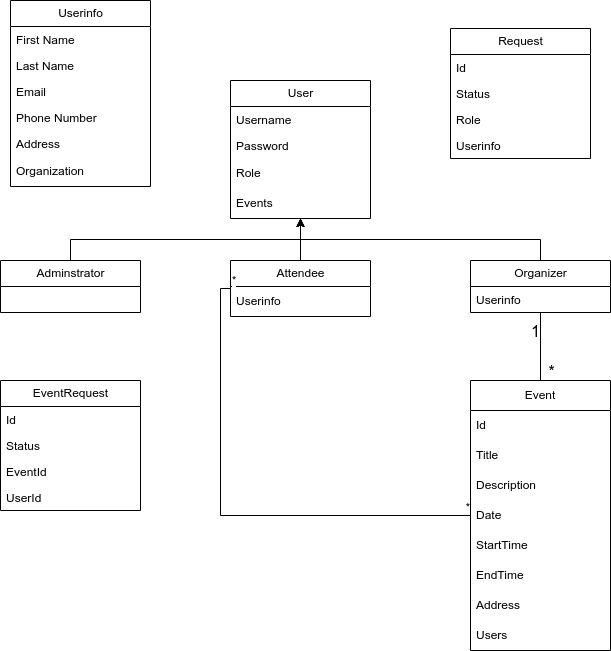

The diagram above was exported from draw.io. Its source (the exported page's mxGraphModel, read from the mxfile embedded in the PNG):
<mxGraphModel dx="1034" dy="445" grid="1" gridSize="10" guides="1" tooltips="1" connect="1" arrows="1" fold="1" page="1" pageScale="1" pageWidth="827" pageHeight="1169" math="0" shadow="0">
  <root>
    <mxCell id="0" />
    <mxCell id="1" parent="0" />
    <mxCell id="0NUIk6FQ0nRVfGzhtnLc-1" value="User" style="swimlane;fontStyle=0;childLayout=stackLayout;horizontal=1;startSize=26;fillColor=none;horizontalStack=0;resizeParent=1;resizeParentMax=0;resizeLast=0;collapsible=1;marginBottom=0;html=1;" parent="1" vertex="1">
      <mxGeometry x="330" y="100" width="140" height="138" as="geometry" />
    </mxCell>
    <mxCell id="0NUIk6FQ0nRVfGzhtnLc-4" value="Username" style="text;strokeColor=none;fillColor=none;align=left;verticalAlign=top;spacingLeft=4;spacingRight=4;overflow=hidden;rotatable=0;points=[[0,0.5],[1,0.5]];portConstraint=eastwest;whiteSpace=wrap;html=1;" parent="0NUIk6FQ0nRVfGzhtnLc-1" vertex="1">
      <mxGeometry y="26" width="140" height="26" as="geometry" />
    </mxCell>
    <mxCell id="0NUIk6FQ0nRVfGzhtnLc-5" value="Password" style="text;strokeColor=none;fillColor=none;align=left;verticalAlign=top;spacingLeft=4;spacingRight=4;overflow=hidden;rotatable=0;points=[[0,0.5],[1,0.5]];portConstraint=eastwest;whiteSpace=wrap;html=1;" parent="0NUIk6FQ0nRVfGzhtnLc-1" vertex="1">
      <mxGeometry y="52" width="140" height="26" as="geometry" />
    </mxCell>
    <mxCell id="ag4ntG5bkVWia6aHSGfN-3" value="Role" style="text;strokeColor=none;fillColor=none;align=left;verticalAlign=middle;spacingLeft=4;spacingRight=4;overflow=hidden;points=[[0,0.5],[1,0.5]];portConstraint=eastwest;rotatable=0;whiteSpace=wrap;html=1;" vertex="1" parent="0NUIk6FQ0nRVfGzhtnLc-1">
      <mxGeometry y="78" width="140" height="30" as="geometry" />
    </mxCell>
    <mxCell id="ag4ntG5bkVWia6aHSGfN-2" value="Events" style="text;strokeColor=none;fillColor=none;align=left;verticalAlign=middle;spacingLeft=4;spacingRight=4;overflow=hidden;points=[[0,0.5],[1,0.5]];portConstraint=eastwest;rotatable=0;whiteSpace=wrap;html=1;" vertex="1" parent="0NUIk6FQ0nRVfGzhtnLc-1">
      <mxGeometry y="108" width="140" height="30" as="geometry" />
    </mxCell>
    <mxCell id="0NUIk6FQ0nRVfGzhtnLc-26" style="edgeStyle=orthogonalEdgeStyle;rounded=0;orthogonalLoop=1;jettySize=auto;html=1;exitX=0.5;exitY=0;exitDx=0;exitDy=0;" parent="1" source="0NUIk6FQ0nRVfGzhtnLc-8" target="0NUIk6FQ0nRVfGzhtnLc-1" edge="1">
      <mxGeometry relative="1" as="geometry" />
    </mxCell>
    <mxCell id="0NUIk6FQ0nRVfGzhtnLc-8" value="Adminstrator" style="swimlane;fontStyle=0;childLayout=stackLayout;horizontal=1;startSize=26;fillColor=none;horizontalStack=0;resizeParent=1;resizeParentMax=0;resizeLast=0;collapsible=1;marginBottom=0;html=1;" parent="1" vertex="1">
      <mxGeometry x="100" y="280" width="140" height="52" as="geometry" />
    </mxCell>
    <mxCell id="0NUIk6FQ0nRVfGzhtnLc-25" style="edgeStyle=orthogonalEdgeStyle;rounded=0;orthogonalLoop=1;jettySize=auto;html=1;" parent="1" source="0NUIk6FQ0nRVfGzhtnLc-12" target="0NUIk6FQ0nRVfGzhtnLc-1" edge="1">
      <mxGeometry relative="1" as="geometry" />
    </mxCell>
    <mxCell id="0NUIk6FQ0nRVfGzhtnLc-12" value="Attendee" style="swimlane;fontStyle=0;childLayout=stackLayout;horizontal=1;startSize=26;fillColor=none;horizontalStack=0;resizeParent=1;resizeParentMax=0;resizeLast=0;collapsible=1;marginBottom=0;html=1;" parent="1" vertex="1">
      <mxGeometry x="330" y="280" width="140" height="56" as="geometry" />
    </mxCell>
    <mxCell id="nNRB1PJjzf5OPvXmLE4b-24" value="Userinfo" style="text;strokeColor=none;fillColor=none;align=left;verticalAlign=middle;spacingLeft=4;spacingRight=4;overflow=hidden;points=[[0,0.5],[1,0.5]];portConstraint=eastwest;rotatable=0;whiteSpace=wrap;html=1;" parent="0NUIk6FQ0nRVfGzhtnLc-12" vertex="1">
      <mxGeometry y="26" width="140" height="30" as="geometry" />
    </mxCell>
    <mxCell id="0NUIk6FQ0nRVfGzhtnLc-29" style="edgeStyle=orthogonalEdgeStyle;rounded=0;orthogonalLoop=1;jettySize=auto;html=1;exitX=0.5;exitY=0;exitDx=0;exitDy=0;" parent="1" source="0NUIk6FQ0nRVfGzhtnLc-16" target="0NUIk6FQ0nRVfGzhtnLc-1" edge="1">
      <mxGeometry relative="1" as="geometry" />
    </mxCell>
    <mxCell id="0NUIk6FQ0nRVfGzhtnLc-16" value="Organizer" style="swimlane;fontStyle=0;childLayout=stackLayout;horizontal=1;startSize=26;fillColor=none;horizontalStack=0;resizeParent=1;resizeParentMax=0;resizeLast=0;collapsible=1;marginBottom=0;html=1;" parent="1" vertex="1">
      <mxGeometry x="570" y="280" width="140" height="52" as="geometry" />
    </mxCell>
    <mxCell id="0NUIk6FQ0nRVfGzhtnLc-17" value="Userinfo" style="text;strokeColor=none;fillColor=none;align=left;verticalAlign=top;spacingLeft=4;spacingRight=4;overflow=hidden;rotatable=0;points=[[0,0.5],[1,0.5]];portConstraint=eastwest;whiteSpace=wrap;html=1;" parent="0NUIk6FQ0nRVfGzhtnLc-16" vertex="1">
      <mxGeometry y="26" width="140" height="26" as="geometry" />
    </mxCell>
    <mxCell id="nNRB1PJjzf5OPvXmLE4b-8" value="Request" style="swimlane;fontStyle=0;childLayout=stackLayout;horizontal=1;startSize=26;fillColor=none;horizontalStack=0;resizeParent=1;resizeParentMax=0;resizeLast=0;collapsible=1;marginBottom=0;html=1;" parent="1" vertex="1">
      <mxGeometry x="550" y="48" width="140" height="130" as="geometry" />
    </mxCell>
    <mxCell id="nNRB1PJjzf5OPvXmLE4b-9" value="Id" style="text;strokeColor=none;fillColor=none;align=left;verticalAlign=top;spacingLeft=4;spacingRight=4;overflow=hidden;rotatable=0;points=[[0,0.5],[1,0.5]];portConstraint=eastwest;whiteSpace=wrap;html=1;" parent="nNRB1PJjzf5OPvXmLE4b-8" vertex="1">
      <mxGeometry y="26" width="140" height="26" as="geometry" />
    </mxCell>
    <mxCell id="nNRB1PJjzf5OPvXmLE4b-10" value="Status" style="text;strokeColor=none;fillColor=none;align=left;verticalAlign=top;spacingLeft=4;spacingRight=4;overflow=hidden;rotatable=0;points=[[0,0.5],[1,0.5]];portConstraint=eastwest;whiteSpace=wrap;html=1;" parent="nNRB1PJjzf5OPvXmLE4b-8" vertex="1">
      <mxGeometry y="52" width="140" height="26" as="geometry" />
    </mxCell>
    <mxCell id="nNRB1PJjzf5OPvXmLE4b-11" value="Role" style="text;strokeColor=none;fillColor=none;align=left;verticalAlign=top;spacingLeft=4;spacingRight=4;overflow=hidden;rotatable=0;points=[[0,0.5],[1,0.5]];portConstraint=eastwest;whiteSpace=wrap;html=1;" parent="nNRB1PJjzf5OPvXmLE4b-8" vertex="1">
      <mxGeometry y="78" width="140" height="26" as="geometry" />
    </mxCell>
    <mxCell id="nNRB1PJjzf5OPvXmLE4b-14" value="Userinfo" style="text;strokeColor=none;fillColor=none;align=left;verticalAlign=top;spacingLeft=4;spacingRight=4;overflow=hidden;rotatable=0;points=[[0,0.5],[1,0.5]];portConstraint=eastwest;whiteSpace=wrap;html=1;" parent="nNRB1PJjzf5OPvXmLE4b-8" vertex="1">
      <mxGeometry y="104" width="140" height="26" as="geometry" />
    </mxCell>
    <mxCell id="nNRB1PJjzf5OPvXmLE4b-15" value="Userinfo" style="swimlane;fontStyle=0;childLayout=stackLayout;horizontal=1;startSize=26;fillColor=none;horizontalStack=0;resizeParent=1;resizeParentMax=0;resizeLast=0;collapsible=1;marginBottom=0;html=1;" parent="1" vertex="1">
      <mxGeometry x="110" y="20" width="140" height="186" as="geometry" />
    </mxCell>
    <mxCell id="nNRB1PJjzf5OPvXmLE4b-16" value="First Name" style="text;strokeColor=none;fillColor=none;align=left;verticalAlign=top;spacingLeft=4;spacingRight=4;overflow=hidden;rotatable=0;points=[[0,0.5],[1,0.5]];portConstraint=eastwest;whiteSpace=wrap;html=1;" parent="nNRB1PJjzf5OPvXmLE4b-15" vertex="1">
      <mxGeometry y="26" width="140" height="26" as="geometry" />
    </mxCell>
    <mxCell id="nNRB1PJjzf5OPvXmLE4b-17" value="Last Name" style="text;strokeColor=none;fillColor=none;align=left;verticalAlign=top;spacingLeft=4;spacingRight=4;overflow=hidden;rotatable=0;points=[[0,0.5],[1,0.5]];portConstraint=eastwest;whiteSpace=wrap;html=1;" parent="nNRB1PJjzf5OPvXmLE4b-15" vertex="1">
      <mxGeometry y="52" width="140" height="26" as="geometry" />
    </mxCell>
    <mxCell id="nNRB1PJjzf5OPvXmLE4b-18" value="Email" style="text;strokeColor=none;fillColor=none;align=left;verticalAlign=top;spacingLeft=4;spacingRight=4;overflow=hidden;rotatable=0;points=[[0,0.5],[1,0.5]];portConstraint=eastwest;whiteSpace=wrap;html=1;" parent="nNRB1PJjzf5OPvXmLE4b-15" vertex="1">
      <mxGeometry y="78" width="140" height="26" as="geometry" />
    </mxCell>
    <mxCell id="nNRB1PJjzf5OPvXmLE4b-20" value="Phone Number" style="text;strokeColor=none;fillColor=none;align=left;verticalAlign=top;spacingLeft=4;spacingRight=4;overflow=hidden;rotatable=0;points=[[0,0.5],[1,0.5]];portConstraint=eastwest;whiteSpace=wrap;html=1;" parent="nNRB1PJjzf5OPvXmLE4b-15" vertex="1">
      <mxGeometry y="104" width="140" height="26" as="geometry" />
    </mxCell>
    <mxCell id="nNRB1PJjzf5OPvXmLE4b-21" value="Address" style="text;strokeColor=none;fillColor=none;align=left;verticalAlign=top;spacingLeft=4;spacingRight=4;overflow=hidden;rotatable=0;points=[[0,0.5],[1,0.5]];portConstraint=eastwest;whiteSpace=wrap;html=1;" parent="nNRB1PJjzf5OPvXmLE4b-15" vertex="1">
      <mxGeometry y="130" width="140" height="26" as="geometry" />
    </mxCell>
    <mxCell id="nNRB1PJjzf5OPvXmLE4b-23" value="Organization" style="text;strokeColor=none;fillColor=none;align=left;verticalAlign=middle;spacingLeft=4;spacingRight=4;overflow=hidden;points=[[0,0.5],[1,0.5]];portConstraint=eastwest;rotatable=0;whiteSpace=wrap;html=1;" parent="nNRB1PJjzf5OPvXmLE4b-15" vertex="1">
      <mxGeometry y="156" width="140" height="30" as="geometry" />
    </mxCell>
    <mxCell id="8f0qSiy-A47X7Sv6oPiq-1" value="Event" style="swimlane;fontStyle=0;childLayout=stackLayout;horizontal=1;startSize=30;horizontalStack=0;resizeParent=1;resizeParentMax=0;resizeLast=0;collapsible=1;marginBottom=0;whiteSpace=wrap;html=1;" parent="1" vertex="1">
      <mxGeometry x="570" y="400" width="140" height="270" as="geometry" />
    </mxCell>
    <mxCell id="8f0qSiy-A47X7Sv6oPiq-8" value="Id" style="text;strokeColor=none;fillColor=none;align=left;verticalAlign=middle;spacingLeft=4;spacingRight=4;overflow=hidden;points=[[0,0.5],[1,0.5]];portConstraint=eastwest;rotatable=0;whiteSpace=wrap;html=1;" parent="8f0qSiy-A47X7Sv6oPiq-1" vertex="1">
      <mxGeometry y="30" width="140" height="30" as="geometry" />
    </mxCell>
    <mxCell id="8f0qSiy-A47X7Sv6oPiq-2" value="Title" style="text;strokeColor=none;fillColor=none;align=left;verticalAlign=middle;spacingLeft=4;spacingRight=4;overflow=hidden;points=[[0,0.5],[1,0.5]];portConstraint=eastwest;rotatable=0;whiteSpace=wrap;html=1;" parent="8f0qSiy-A47X7Sv6oPiq-1" vertex="1">
      <mxGeometry y="60" width="140" height="30" as="geometry" />
    </mxCell>
    <mxCell id="8f0qSiy-A47X7Sv6oPiq-3" value="Description" style="text;strokeColor=none;fillColor=none;align=left;verticalAlign=middle;spacingLeft=4;spacingRight=4;overflow=hidden;points=[[0,0.5],[1,0.5]];portConstraint=eastwest;rotatable=0;whiteSpace=wrap;html=1;" parent="8f0qSiy-A47X7Sv6oPiq-1" vertex="1">
      <mxGeometry y="90" width="140" height="30" as="geometry" />
    </mxCell>
    <mxCell id="8f0qSiy-A47X7Sv6oPiq-4" value="Date" style="text;strokeColor=none;fillColor=none;align=left;verticalAlign=middle;spacingLeft=4;spacingRight=4;overflow=hidden;points=[[0,0.5],[1,0.5]];portConstraint=eastwest;rotatable=0;whiteSpace=wrap;html=1;" parent="8f0qSiy-A47X7Sv6oPiq-1" vertex="1">
      <mxGeometry y="120" width="140" height="30" as="geometry" />
    </mxCell>
    <mxCell id="8f0qSiy-A47X7Sv6oPiq-5" value="StartTime" style="text;strokeColor=none;fillColor=none;align=left;verticalAlign=middle;spacingLeft=4;spacingRight=4;overflow=hidden;points=[[0,0.5],[1,0.5]];portConstraint=eastwest;rotatable=0;whiteSpace=wrap;html=1;" parent="8f0qSiy-A47X7Sv6oPiq-1" vertex="1">
      <mxGeometry y="150" width="140" height="30" as="geometry" />
    </mxCell>
    <mxCell id="8f0qSiy-A47X7Sv6oPiq-7" value="EndTime" style="text;strokeColor=none;fillColor=none;align=left;verticalAlign=middle;spacingLeft=4;spacingRight=4;overflow=hidden;points=[[0,0.5],[1,0.5]];portConstraint=eastwest;rotatable=0;whiteSpace=wrap;html=1;" parent="8f0qSiy-A47X7Sv6oPiq-1" vertex="1">
      <mxGeometry y="180" width="140" height="30" as="geometry" />
    </mxCell>
    <mxCell id="8f0qSiy-A47X7Sv6oPiq-6" value="Address" style="text;strokeColor=none;fillColor=none;align=left;verticalAlign=middle;spacingLeft=4;spacingRight=4;overflow=hidden;points=[[0,0.5],[1,0.5]];portConstraint=eastwest;rotatable=0;whiteSpace=wrap;html=1;" parent="8f0qSiy-A47X7Sv6oPiq-1" vertex="1">
      <mxGeometry y="210" width="140" height="30" as="geometry" />
    </mxCell>
    <mxCell id="ag4ntG5bkVWia6aHSGfN-1" value="Users" style="text;strokeColor=none;fillColor=none;align=left;verticalAlign=middle;spacingLeft=4;spacingRight=4;overflow=hidden;points=[[0,0.5],[1,0.5]];portConstraint=eastwest;rotatable=0;whiteSpace=wrap;html=1;" vertex="1" parent="8f0qSiy-A47X7Sv6oPiq-1">
      <mxGeometry y="240" width="140" height="30" as="geometry" />
    </mxCell>
    <mxCell id="8f0qSiy-A47X7Sv6oPiq-10" value="" style="endArrow=none;html=1;rounded=0;exitX=0.5;exitY=0;exitDx=0;exitDy=0;" parent="1" source="8f0qSiy-A47X7Sv6oPiq-1" target="0NUIk6FQ0nRVfGzhtnLc-16" edge="1">
      <mxGeometry width="50" height="50" relative="1" as="geometry">
        <mxPoint x="380" y="410" as="sourcePoint" />
        <mxPoint x="430" y="360" as="targetPoint" />
      </mxGeometry>
    </mxCell>
    <mxCell id="8f0qSiy-A47X7Sv6oPiq-13" value="&lt;font style=&quot;font-size: 16px;&quot;&gt;*&lt;/font&gt;" style="edgeLabel;html=1;align=center;verticalAlign=middle;resizable=0;points=[];labelBackgroundColor=none;" parent="8f0qSiy-A47X7Sv6oPiq-10" vertex="1" connectable="0">
      <mxGeometry x="-0.1765" y="-3" relative="1" as="geometry">
        <mxPoint x="7" y="18" as="offset" />
      </mxGeometry>
    </mxCell>
    <mxCell id="8f0qSiy-A47X7Sv6oPiq-14" value="&lt;br&gt;&lt;div&gt;&lt;br&gt;&lt;/div&gt;" style="edgeLabel;html=1;align=center;verticalAlign=middle;resizable=0;points=[];" parent="8f0qSiy-A47X7Sv6oPiq-10" vertex="1" connectable="0">
      <mxGeometry x="-0.6471" y="-1" relative="1" as="geometry">
        <mxPoint as="offset" />
      </mxGeometry>
    </mxCell>
    <mxCell id="8f0qSiy-A47X7Sv6oPiq-16" value="&lt;font style=&quot;font-size: 16px;&quot;&gt;1&lt;/font&gt;" style="edgeLabel;html=1;align=center;verticalAlign=middle;resizable=0;points=[];labelBackgroundColor=none;" parent="1" vertex="1" connectable="0">
      <mxGeometry x="650" y="400" as="geometry">
        <mxPoint x="-16" y="-50" as="offset" />
      </mxGeometry>
    </mxCell>
    <mxCell id="ag4ntG5bkVWia6aHSGfN-4" value="EventRequest" style="swimlane;fontStyle=0;childLayout=stackLayout;horizontal=1;startSize=26;fillColor=none;horizontalStack=0;resizeParent=1;resizeParentMax=0;resizeLast=0;collapsible=1;marginBottom=0;html=1;" vertex="1" parent="1">
      <mxGeometry x="100" y="400" width="140" height="130" as="geometry" />
    </mxCell>
    <mxCell id="ag4ntG5bkVWia6aHSGfN-5" value="Id" style="text;strokeColor=none;fillColor=none;align=left;verticalAlign=top;spacingLeft=4;spacingRight=4;overflow=hidden;rotatable=0;points=[[0,0.5],[1,0.5]];portConstraint=eastwest;whiteSpace=wrap;html=1;" vertex="1" parent="ag4ntG5bkVWia6aHSGfN-4">
      <mxGeometry y="26" width="140" height="26" as="geometry" />
    </mxCell>
    <mxCell id="ag4ntG5bkVWia6aHSGfN-6" value="Status" style="text;strokeColor=none;fillColor=none;align=left;verticalAlign=top;spacingLeft=4;spacingRight=4;overflow=hidden;rotatable=0;points=[[0,0.5],[1,0.5]];portConstraint=eastwest;whiteSpace=wrap;html=1;" vertex="1" parent="ag4ntG5bkVWia6aHSGfN-4">
      <mxGeometry y="52" width="140" height="26" as="geometry" />
    </mxCell>
    <mxCell id="ag4ntG5bkVWia6aHSGfN-7" value="EventId" style="text;strokeColor=none;fillColor=none;align=left;verticalAlign=top;spacingLeft=4;spacingRight=4;overflow=hidden;rotatable=0;points=[[0,0.5],[1,0.5]];portConstraint=eastwest;whiteSpace=wrap;html=1;" vertex="1" parent="ag4ntG5bkVWia6aHSGfN-4">
      <mxGeometry y="78" width="140" height="26" as="geometry" />
    </mxCell>
    <mxCell id="ag4ntG5bkVWia6aHSGfN-8" value="UserId" style="text;strokeColor=none;fillColor=none;align=left;verticalAlign=top;spacingLeft=4;spacingRight=4;overflow=hidden;rotatable=0;points=[[0,0.5],[1,0.5]];portConstraint=eastwest;whiteSpace=wrap;html=1;" vertex="1" parent="ag4ntG5bkVWia6aHSGfN-4">
      <mxGeometry y="104" width="140" height="26" as="geometry" />
    </mxCell>
    <mxCell id="ag4ntG5bkVWia6aHSGfN-21" value="" style="endArrow=none;html=1;edgeStyle=orthogonalEdgeStyle;rounded=0;" edge="1" parent="1" source="0NUIk6FQ0nRVfGzhtnLc-12" target="8f0qSiy-A47X7Sv6oPiq-1">
      <mxGeometry relative="1" as="geometry">
        <mxPoint x="320" y="490" as="sourcePoint" />
        <mxPoint x="490" y="490" as="targetPoint" />
        <Array as="points">
          <mxPoint x="320" y="308" />
          <mxPoint x="320" y="535" />
        </Array>
      </mxGeometry>
    </mxCell>
    <mxCell id="ag4ntG5bkVWia6aHSGfN-22" value="*" style="edgeLabel;resizable=0;html=1;align=left;verticalAlign=bottom;" connectable="0" vertex="1" parent="ag4ntG5bkVWia6aHSGfN-21">
      <mxGeometry x="-1" relative="1" as="geometry" />
    </mxCell>
    <mxCell id="ag4ntG5bkVWia6aHSGfN-23" value="*" style="edgeLabel;resizable=0;html=1;align=right;verticalAlign=bottom;" connectable="0" vertex="1" parent="ag4ntG5bkVWia6aHSGfN-21">
      <mxGeometry x="1" relative="1" as="geometry" />
    </mxCell>
  </root>
</mxGraphModel>